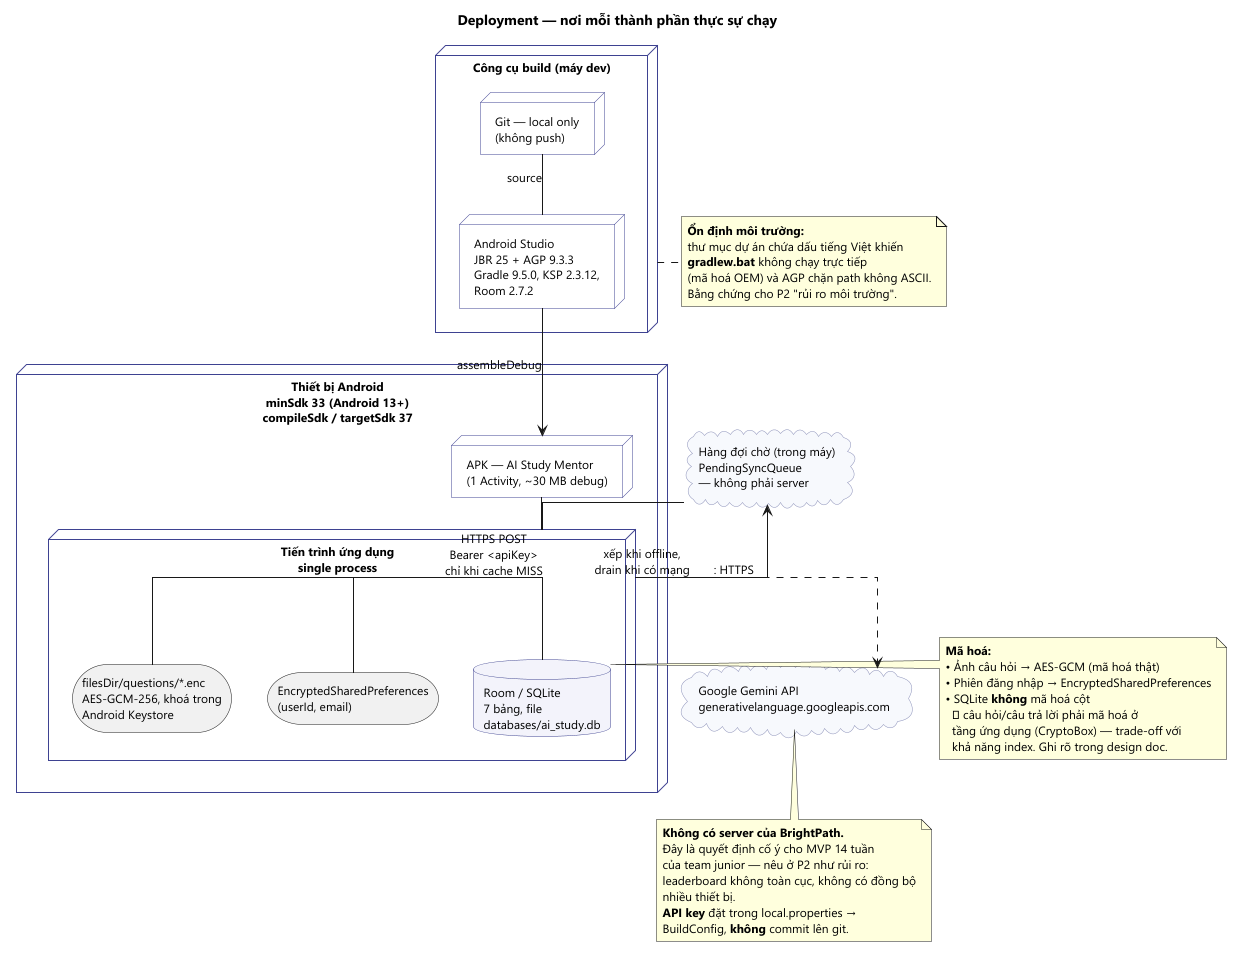

The diagram above was rendered by PlantUML. Its source (embedded in the PNG):
@startuml 07_deployment
'============================================================
' AI Study Mentor — Deployment Diagram
' Mục "implementation" của M1
'============================================================

skinparam backgroundColor #FFFFFF
skinparam shadowing false
skinparam defaultFontName Segoe UI
skinparam defaultFontSize 12
skinparam nodeBackgroundColor #FFFFFF
skinparam nodeBorderColor #3F4390
skinparam databaseBackgroundColor #F2F3FA
skinparam databaseBorderColor #3F4390
skinparam cloudBackgroundColor #F7F8FC
skinparam cloudBorderColor #8A90B8
skinparam linetype ortho

title Deployment — nơi mỗi thành phần thực sự chạy

node "Thiết bị Android\nminSdk 33 (Android 13+)\ncompileSdk / targetSdk 37" as Device {

  node "APK — AI Study Mentor\n(1 Activity, ~30 MB debug)" as APK

  node "Tiến trình ứng dụng\nsingle process" as Proc {
    database "Room / SQLite\n7 bảng, file\ndatabases/ai_study.db" as DB
    storage "EncryptedSharedPreferences\n(userId, email)" as SP
    storage "filesDir/questions/*.enc\nAES-GCM-256, khoá trong\nAndroid Keystore" as FS
  }
}

cloud "Google Gemini API\ngenerativelanguage.googleapis.com" as G

cloud "Hàng đợi chờ (trong máy)\nPendingSyncQueue\n— không phải server" as Q

node "Công cụ build (máy dev)" as Dev {
  node "Android Studio\nJBR 25 + AGP 9.3.3\nGradle 9.5.0, KSP 2.3.12,\nRoom 2.7.2" as AS
  node "Git — local only\n(không push)" as Git
}

APK -- Proc
Proc -- DB
Proc -- SP
Proc -- FS

Proc ..> G : "HTTPS POST\nBearer <apiKey>\nchỉ khi cache MISS" : HTTPS
Q -- Proc
Proc --> Q : "xếp khi offline,\ndrain khi có mạng"

AS --> APK : assembleDebug
Git -- AS : source

note bottom of G
  <b>Không có server của BrightPath.</b>
  Đây là quyết định cố ý cho MVP 14 tuần
  của team junior — nêu ở P2 như rủi ro:
  leaderboard không toàn cục, không có đồng bộ
  nhiều thiết bị.
  <b>API key</b> đặt trong local.properties →
  BuildConfig, <b>không</b> commit lên git.
end note

note right of DB
  <b>Mã hoá:</b>
  • Ảnh câu hỏi → AES-GCM (mã hoá thật)
  • Phiên đăng nhập → EncryptedSharedPreferences
  • SQLite <b>không</b> mã hoá cột
    ⇒ câu hỏi/câu trả lời phải mã hoá ở
    tầng ứng dụng (CryptoBox) — trade-off với
    khả năng index. Ghi rõ trong design doc.
end note

note bottom of Dev
  <b>Ổn định môi trường:</b>
  thư mục dự án chứa dấu tiếng Việt khiến
  <b>gradlew.bat</b> không chạy trực tiếp
  (mã hoá OEM) và AGP chặn path không ASCII.
  Bằng chứng cho P2 "rủi ro môi trường".
end note

@enduml